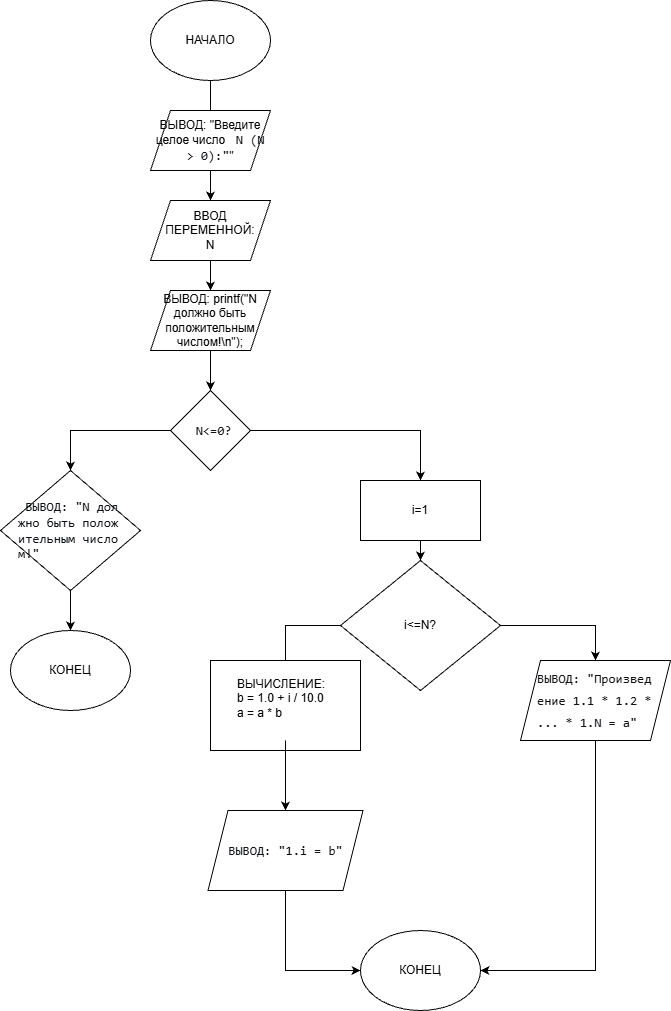

The diagram above was exported from draw.io. Its source (the exported page's mxGraphModel, read from the mxfile embedded in the PNG):
<mxGraphModel dx="1504" dy="831" grid="1" gridSize="10" guides="1" tooltips="1" connect="1" arrows="1" fold="1" page="1" pageScale="1" pageWidth="1200" pageHeight="1920" math="0" shadow="0">
  <root>
    <mxCell id="0" />
    <mxCell id="1" parent="0" />
    <mxCell id="qRT1wl0q1C-R6OyLXvoA-9" edge="1" parent="1" source="qRT1wl0q1C-R6OyLXvoA-1" style="edgeStyle=orthogonalEdgeStyle;rounded=0;orthogonalLoop=1;jettySize=auto;html=1;" target="qRT1wl0q1C-R6OyLXvoA-2" value="">
      <mxGeometry relative="1" as="geometry" />
    </mxCell>
    <mxCell id="qRT1wl0q1C-R6OyLXvoA-1" parent="1" style="ellipse;whiteSpace=wrap;html=1;" value="НАЧАЛО" vertex="1">
      <mxGeometry height="80" width="120" x="300" y="20" as="geometry" />
    </mxCell>
    <mxCell id="qRT1wl0q1C-R6OyLXvoA-10" edge="1" parent="1" source="qRT1wl0q1C-R6OyLXvoA-2" style="edgeStyle=orthogonalEdgeStyle;rounded=0;orthogonalLoop=1;jettySize=auto;html=1;" target="qRT1wl0q1C-R6OyLXvoA-3" value="">
      <mxGeometry relative="1" as="geometry" />
    </mxCell>
    <mxCell id="qRT1wl0q1C-R6OyLXvoA-2" parent="1" style="shape=parallelogram;perimeter=parallelogramPerimeter;whiteSpace=wrap;html=1;fixedSize=1;" value="ВВОД ПЕРЕМЕННОЙ:&lt;div&gt;N&lt;/div&gt;" vertex="1">
      <mxGeometry height="60" width="120" x="300" y="220" as="geometry" />
    </mxCell>
    <mxCell id="qRT1wl0q1C-R6OyLXvoA-11" edge="1" parent="1" source="qRT1wl0q1C-R6OyLXvoA-3" style="edgeStyle=orthogonalEdgeStyle;rounded=0;orthogonalLoop=1;jettySize=auto;html=1;" value="">
      <mxGeometry relative="1" as="geometry">
        <mxPoint x="360" y="410" as="targetPoint" />
      </mxGeometry>
    </mxCell>
    <mxCell id="qRT1wl0q1C-R6OyLXvoA-3" parent="1" style="shape=parallelogram;perimeter=parallelogramPerimeter;whiteSpace=wrap;html=1;fixedSize=1;" value="ВЫВОД: printf(&quot;N должно быть положительным числом!\n&quot;);" vertex="1">
      <mxGeometry height="60" width="120" x="300" y="310" as="geometry" />
    </mxCell>
    <mxCell id="qRT1wl0q1C-R6OyLXvoA-20" edge="1" parent="1" source="qRT1wl0q1C-R6OyLXvoA-8" style="edgeStyle=orthogonalEdgeStyle;rounded=0;orthogonalLoop=1;jettySize=auto;html=1;exitX=0;exitY=0.5;exitDx=0;exitDy=0;entryX=0.5;entryY=0;entryDx=0;entryDy=0;" target="qRT1wl0q1C-R6OyLXvoA-16">
      <mxGeometry relative="1" as="geometry" />
    </mxCell>
    <mxCell id="qRT1wl0q1C-R6OyLXvoA-26" edge="1" parent="1" style="edgeStyle=orthogonalEdgeStyle;rounded=0;orthogonalLoop=1;jettySize=auto;html=1;exitX=1;exitY=0.5;exitDx=0;exitDy=0;entryX=0.5;entryY=0;entryDx=0;entryDy=0;" target="LtIaUOw8jc6r9ZRNGcKj-5">
      <mxGeometry relative="1" as="geometry">
        <Array as="points">
          <mxPoint x="570" y="450" />
        </Array>
        <mxPoint x="400" y="450" as="sourcePoint" />
        <mxPoint x="570" y="488" as="targetPoint" />
      </mxGeometry>
    </mxCell>
    <mxCell id="qRT1wl0q1C-R6OyLXvoA-8" parent="1" style="rhombus;whiteSpace=wrap;html=1;" value="&lt;pre style=&quot;font-variant-numeric: normal; font-variant-east-asian: normal; font-variant-alternates: normal; font-size-adjust: none; font-language-override: normal; font-kerning: auto; font-optical-sizing: auto; font-feature-settings: normal; font-variation-settings: normal; font-variant-position: normal; font-variant-emoji: normal; font-stretch: normal; font-size: 13px; line-height: 22px; font-family: Menlo, Monaco, Consolas, &amp;quot;Cascadia Mono&amp;quot;, &amp;quot;Ubuntu Mono&amp;quot;, &amp;quot;DejaVu Sans Mono&amp;quot;, &amp;quot;Liberation Mono&amp;quot;, &amp;quot;JetBrains Mono&amp;quot;, &amp;quot;Fira Code&amp;quot;, Cousine, &amp;quot;Roboto Mono&amp;quot;, &amp;quot;Courier New&amp;quot;, Courier, sans-serif, system-ui; overflow: auto; text-wrap-mode: wrap; word-break: break-all; padding: 16px; color: rgb(15, 17, 21); text-align: start; margin: 0px !important;&quot;&gt; N&amp;lt;=0?&lt;/pre&gt;" vertex="1">
      <mxGeometry height="80" width="80" x="320" y="410" as="geometry" />
    </mxCell>
    <mxCell id="LtIaUOw8jc6r9ZRNGcKj-3" edge="1" parent="1" source="qRT1wl0q1C-R6OyLXvoA-16" style="edgeStyle=orthogonalEdgeStyle;rounded=0;orthogonalLoop=1;jettySize=auto;html=1;" target="LtIaUOw8jc6r9ZRNGcKj-2" value="">
      <mxGeometry relative="1" as="geometry" />
    </mxCell>
    <mxCell id="qRT1wl0q1C-R6OyLXvoA-16" parent="1" style="rhombus;whiteSpace=wrap;html=1;align=left;" value="&lt;pre style=&quot;font-variant-numeric: normal; font-variant-east-asian: normal; font-variant-alternates: normal; font-size-adjust: none; font-language-override: normal; font-kerning: auto; font-optical-sizing: auto; font-feature-settings: normal; font-variation-settings: normal; font-variant-position: normal; font-variant-emoji: normal; font-stretch: normal; font-size: 13px; font-family: Menlo, Monaco, Consolas, &amp;quot;Cascadia Mono&amp;quot;, &amp;quot;Ubuntu Mono&amp;quot;, &amp;quot;DejaVu Sans Mono&amp;quot;, &amp;quot;Liberation Mono&amp;quot;, &amp;quot;JetBrains Mono&amp;quot;, &amp;quot;Fira Code&amp;quot;, Cousine, &amp;quot;Roboto Mono&amp;quot;, &amp;quot;Courier New&amp;quot;, Courier, sans-serif, system-ui; overflow: auto; text-wrap-mode: wrap; word-break: break-all; padding: 16px; color: rgb(15, 17, 21); margin: 0px !important;&quot;&gt; ВЫВОД: &quot;N должно быть положительным числом!&quot;&lt;/pre&gt;" vertex="1">
      <mxGeometry height="120" width="140" x="150" y="490" as="geometry" />
    </mxCell>
    <mxCell id="qRT1wl0q1C-R6OyLXvoA-32" parent="1" style="ellipse;whiteSpace=wrap;html=1;" value="КОНЕЦ" vertex="1">
      <mxGeometry height="80" width="120" x="510" y="950" as="geometry" />
    </mxCell>
    <mxCell id="LtIaUOw8jc6r9ZRNGcKj-1" parent="1" style="shape=parallelogram;perimeter=parallelogramPerimeter;whiteSpace=wrap;html=1;fixedSize=1;" value="ВЫВОД: &quot;Введите целое число&amp;nbsp;&lt;span style=&quot;color: rgb(15, 17, 21); font-family: Menlo, Monaco, Consolas, &amp;quot;Cascadia Mono&amp;quot;, &amp;quot;Ubuntu Mono&amp;quot;, &amp;quot;DejaVu Sans Mono&amp;quot;, &amp;quot;Liberation Mono&amp;quot;, &amp;quot;JetBrains Mono&amp;quot;, &amp;quot;Fira Code&amp;quot;, Cousine, &amp;quot;Roboto Mono&amp;quot;, &amp;quot;Courier New&amp;quot;, Courier, sans-serif, system-ui; font-size: 13px; text-align: start; background-color: transparent;&quot;&gt;&amp;nbsp;N (N &amp;gt; 0):&quot;&lt;/span&gt;&lt;span style=&quot;background-color: transparent; color: light-dark(rgb(0, 0, 0), rgb(255, 255, 255));&quot;&gt;&quot;&lt;/span&gt;" vertex="1">
      <mxGeometry height="60" width="120" x="300" y="130" as="geometry" />
    </mxCell>
    <mxCell id="LtIaUOw8jc6r9ZRNGcKj-2" parent="1" style="ellipse;whiteSpace=wrap;html=1;" value="КОНЕЦ" vertex="1">
      <mxGeometry height="80" width="120" x="160" y="650" as="geometry" />
    </mxCell>
    <mxCell id="LtIaUOw8jc6r9ZRNGcKj-7" edge="1" parent="1" source="LtIaUOw8jc6r9ZRNGcKj-5" style="edgeStyle=orthogonalEdgeStyle;rounded=0;orthogonalLoop=1;jettySize=auto;html=1;" target="LtIaUOw8jc6r9ZRNGcKj-6" value="">
      <mxGeometry relative="1" as="geometry" />
    </mxCell>
    <mxCell id="LtIaUOw8jc6r9ZRNGcKj-5" parent="1" style="rounded=0;whiteSpace=wrap;html=1;" value="i=1" vertex="1">
      <mxGeometry height="60" width="120" x="510" y="500" as="geometry" />
    </mxCell>
    <mxCell id="LtIaUOw8jc6r9ZRNGcKj-12" edge="1" parent="1" source="LtIaUOw8jc6r9ZRNGcKj-6" style="edgeStyle=orthogonalEdgeStyle;rounded=0;orthogonalLoop=1;jettySize=auto;html=1;entryX=0.5;entryY=0;entryDx=0;entryDy=0;" target="LtIaUOw8jc6r9ZRNGcKj-10">
      <mxGeometry relative="1" as="geometry" />
    </mxCell>
    <mxCell id="LtIaUOw8jc6r9ZRNGcKj-15" edge="1" parent="1" source="LtIaUOw8jc6r9ZRNGcKj-6" style="edgeStyle=orthogonalEdgeStyle;rounded=0;orthogonalLoop=1;jettySize=auto;html=1;entryX=0.5;entryY=0;entryDx=0;entryDy=0;" target="LtIaUOw8jc6r9ZRNGcKj-14">
      <mxGeometry relative="1" as="geometry" />
    </mxCell>
    <mxCell id="LtIaUOw8jc6r9ZRNGcKj-6" parent="1" style="rhombus;whiteSpace=wrap;html=1;" value="i&amp;lt;=N?" vertex="1">
      <mxGeometry height="130" width="160" x="490" y="580" as="geometry" />
    </mxCell>
    <mxCell id="LtIaUOw8jc6r9ZRNGcKj-8" parent="1" style="rounded=0;whiteSpace=wrap;html=1;" value="" vertex="1">
      <mxGeometry height="90" width="150" x="360" y="680" as="geometry" />
    </mxCell>
    <mxCell id="LtIaUOw8jc6r9ZRNGcKj-13" edge="1" parent="1" source="LtIaUOw8jc6r9ZRNGcKj-10" style="edgeStyle=orthogonalEdgeStyle;rounded=0;orthogonalLoop=1;jettySize=auto;html=1;" target="LtIaUOw8jc6r9ZRNGcKj-11" value="">
      <mxGeometry relative="1" as="geometry" />
    </mxCell>
    <mxCell id="LtIaUOw8jc6r9ZRNGcKj-10" parent="1" style="text;whiteSpace=wrap;html=1;" value="ВЫЧИСЛЕНИЕ: b = 1.0 + i / 10.0&lt;div&gt;a = a * b&lt;/div&gt;" vertex="1">
      <mxGeometry height="70" width="100" x="385" y="690" as="geometry" />
    </mxCell>
    <mxCell id="LtIaUOw8jc6r9ZRNGcKj-16" edge="1" parent="1" source="LtIaUOw8jc6r9ZRNGcKj-11" style="edgeStyle=orthogonalEdgeStyle;rounded=0;orthogonalLoop=1;jettySize=auto;html=1;entryX=0;entryY=0.5;entryDx=0;entryDy=0;" target="qRT1wl0q1C-R6OyLXvoA-32">
      <mxGeometry relative="1" as="geometry" />
    </mxCell>
    <mxCell id="LtIaUOw8jc6r9ZRNGcKj-11" parent="1" style="shape=parallelogram;perimeter=parallelogramPerimeter;whiteSpace=wrap;html=1;fixedSize=1;" value="&lt;pre style=&quot;font-variant-numeric: normal; font-variant-east-asian: normal; font-variant-alternates: normal; font-size-adjust: none; font-language-override: normal; font-kerning: auto; font-optical-sizing: auto; font-feature-settings: normal; font-variation-settings: normal; font-variant-position: normal; font-variant-emoji: normal; font-stretch: normal; font-size: 13px; line-height: 22px; font-family: Menlo, Monaco, Consolas, &amp;quot;Cascadia Mono&amp;quot;, &amp;quot;Ubuntu Mono&amp;quot;, &amp;quot;DejaVu Sans Mono&amp;quot;, &amp;quot;Liberation Mono&amp;quot;, &amp;quot;JetBrains Mono&amp;quot;, &amp;quot;Fira Code&amp;quot;, Cousine, &amp;quot;Roboto Mono&amp;quot;, &amp;quot;Courier New&amp;quot;, Courier, sans-serif, system-ui; overflow: auto; text-wrap-mode: wrap; word-break: break-all; padding: 16px; color: rgb(15, 17, 21); text-align: start; margin: 0px !important;&quot;&gt;ВЫВОД: &quot;1.i = b&quot;&lt;/pre&gt;" vertex="1">
      <mxGeometry height="80" width="155" x="357.5" y="830" as="geometry" />
    </mxCell>
    <mxCell id="LtIaUOw8jc6r9ZRNGcKj-18" edge="1" parent="1" source="LtIaUOw8jc6r9ZRNGcKj-14" style="edgeStyle=orthogonalEdgeStyle;rounded=0;orthogonalLoop=1;jettySize=auto;html=1;entryX=1;entryY=0.5;entryDx=0;entryDy=0;" target="qRT1wl0q1C-R6OyLXvoA-32">
      <mxGeometry relative="1" as="geometry">
        <Array as="points">
          <mxPoint x="745" y="990" />
        </Array>
        <mxPoint x="745" y="1010" as="targetPoint" />
      </mxGeometry>
    </mxCell>
    <mxCell id="LtIaUOw8jc6r9ZRNGcKj-14" parent="1" style="shape=parallelogram;perimeter=parallelogramPerimeter;whiteSpace=wrap;html=1;fixedSize=1;" value="&lt;pre style=&quot;font-variant-numeric: normal; font-variant-east-asian: normal; font-variant-alternates: normal; font-size-adjust: none; font-language-override: normal; font-kerning: auto; font-optical-sizing: auto; font-feature-settings: normal; font-variation-settings: normal; font-variant-position: normal; font-variant-emoji: normal; font-stretch: normal; font-size: 13px; line-height: 22px; font-family: Menlo, Monaco, Consolas, &amp;quot;Cascadia Mono&amp;quot;, &amp;quot;Ubuntu Mono&amp;quot;, &amp;quot;DejaVu Sans Mono&amp;quot;, &amp;quot;Liberation Mono&amp;quot;, &amp;quot;JetBrains Mono&amp;quot;, &amp;quot;Fira Code&amp;quot;, Cousine, &amp;quot;Roboto Mono&amp;quot;, &amp;quot;Courier New&amp;quot;, Courier, sans-serif, system-ui; overflow: auto; text-wrap-mode: wrap; word-break: break-all; padding: 16px; color: rgb(15, 17, 21); text-align: start; margin: 0px !important;&quot;&gt;ВЫВОД: &quot;Произведение 1.1 * 1.2 * ... * 1.N = a&quot;&lt;/pre&gt;" vertex="1">
      <mxGeometry height="80" width="150" x="670" y="680" as="geometry" />
    </mxCell>
  </root>
</mxGraphModel>